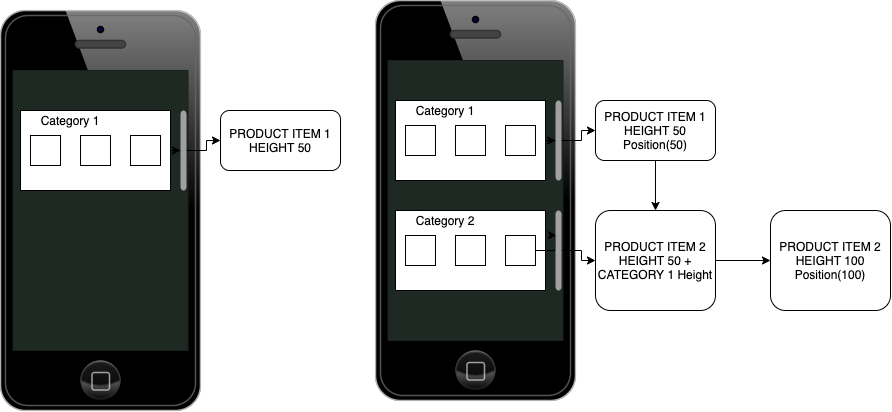

The diagram above was exported from draw.io. Its source (the exported page's mxGraphModel, read from the mxfile embedded in the PNG):
<mxGraphModel dx="1117" dy="857" grid="1" gridSize="10" guides="1" tooltips="1" connect="1" arrows="1" fold="1" page="1" pageScale="1" pageWidth="850" pageHeight="1100" math="0" shadow="0">
  <root>
    <mxCell id="0" />
    <mxCell id="1" parent="0" />
    <mxCell id="5" value="" style="verticalLabelPosition=bottom;verticalAlign=top;html=1;shadow=0;dashed=0;strokeWidth=1;shape=mxgraph.ios.iPhone;bgStyle=bgGreen;fillColor=#aaaaaa;" vertex="1" parent="1">
      <mxGeometry x="50" y="120" width="200" height="400" as="geometry" />
    </mxCell>
    <mxCell id="18" style="edgeStyle=orthogonalEdgeStyle;rounded=0;orthogonalLoop=1;jettySize=auto;html=1;exitX=1;exitY=0.5;exitDx=0;exitDy=0;" edge="1" parent="1" source="6" target="15">
      <mxGeometry relative="1" as="geometry" />
    </mxCell>
    <mxCell id="6" value="" style="rounded=0;whiteSpace=wrap;html=1;" vertex="1" parent="1">
      <mxGeometry x="70" y="220" width="150" height="80" as="geometry" />
    </mxCell>
    <mxCell id="7" value="Category 1&lt;br&gt;" style="text;html=1;strokeColor=none;fillColor=none;align=center;verticalAlign=middle;whiteSpace=wrap;rounded=0;" vertex="1" parent="1">
      <mxGeometry x="80" y="220" width="80" height="20" as="geometry" />
    </mxCell>
    <mxCell id="8" value="" style="whiteSpace=wrap;html=1;aspect=fixed;" vertex="1" parent="1">
      <mxGeometry x="80" y="245" width="30" height="30" as="geometry" />
    </mxCell>
    <mxCell id="9" value="" style="whiteSpace=wrap;html=1;aspect=fixed;" vertex="1" parent="1">
      <mxGeometry x="130" y="245" width="30" height="30" as="geometry" />
    </mxCell>
    <mxCell id="12" value="" style="whiteSpace=wrap;html=1;aspect=fixed;" vertex="1" parent="1">
      <mxGeometry x="180" y="245" width="30" height="30" as="geometry" />
    </mxCell>
    <mxCell id="17" style="edgeStyle=orthogonalEdgeStyle;rounded=0;orthogonalLoop=1;jettySize=auto;html=1;entryX=0;entryY=0.5;entryDx=0;entryDy=0;" edge="1" parent="1" source="15" target="16">
      <mxGeometry relative="1" as="geometry" />
    </mxCell>
    <mxCell id="15" value="" style="html=1;verticalLabelPosition=bottom;labelBackgroundColor=#ffffff;verticalAlign=top;shadow=0;dashed=0;strokeWidth=2;shape=mxgraph.ios7.misc.scroll_(vertical);fillColor=#a0a0a0;" vertex="1" parent="1">
      <mxGeometry x="230" y="220" width="6" height="80" as="geometry" />
    </mxCell>
    <mxCell id="16" value="PRODUCT ITEM 1&lt;br&gt;HEIGHT 50" style="rounded=1;whiteSpace=wrap;html=1;" vertex="1" parent="1">
      <mxGeometry x="270" y="220" width="120" height="60" as="geometry" />
    </mxCell>
    <mxCell id="19" value="" style="verticalLabelPosition=bottom;verticalAlign=top;html=1;shadow=0;dashed=0;strokeWidth=1;shape=mxgraph.ios.iPhone;bgStyle=bgGreen;fillColor=#aaaaaa;" vertex="1" parent="1">
      <mxGeometry x="425" y="110" width="200" height="400" as="geometry" />
    </mxCell>
    <mxCell id="20" style="edgeStyle=orthogonalEdgeStyle;rounded=0;orthogonalLoop=1;jettySize=auto;html=1;exitX=1;exitY=0.5;exitDx=0;exitDy=0;" edge="1" source="21" target="27" parent="1">
      <mxGeometry relative="1" as="geometry" />
    </mxCell>
    <mxCell id="21" value="" style="rounded=0;whiteSpace=wrap;html=1;" vertex="1" parent="1">
      <mxGeometry x="445" y="210" width="150" height="80" as="geometry" />
    </mxCell>
    <mxCell id="22" value="Category 1&lt;br&gt;" style="text;html=1;strokeColor=none;fillColor=none;align=center;verticalAlign=middle;whiteSpace=wrap;rounded=0;" vertex="1" parent="1">
      <mxGeometry x="455" y="210" width="80" height="20" as="geometry" />
    </mxCell>
    <mxCell id="23" value="" style="whiteSpace=wrap;html=1;aspect=fixed;" vertex="1" parent="1">
      <mxGeometry x="455" y="235" width="30" height="30" as="geometry" />
    </mxCell>
    <mxCell id="24" value="" style="whiteSpace=wrap;html=1;aspect=fixed;" vertex="1" parent="1">
      <mxGeometry x="505" y="235" width="30" height="30" as="geometry" />
    </mxCell>
    <mxCell id="25" value="" style="whiteSpace=wrap;html=1;aspect=fixed;" vertex="1" parent="1">
      <mxGeometry x="555" y="235" width="30" height="30" as="geometry" />
    </mxCell>
    <mxCell id="26" style="edgeStyle=orthogonalEdgeStyle;rounded=0;orthogonalLoop=1;jettySize=auto;html=1;entryX=0;entryY=0.5;entryDx=0;entryDy=0;" edge="1" source="27" target="28" parent="1">
      <mxGeometry relative="1" as="geometry" />
    </mxCell>
    <mxCell id="27" value="" style="html=1;verticalLabelPosition=bottom;labelBackgroundColor=#ffffff;verticalAlign=top;shadow=0;dashed=0;strokeWidth=2;shape=mxgraph.ios7.misc.scroll_(vertical);fillColor=#a0a0a0;" vertex="1" parent="1">
      <mxGeometry x="605" y="210" width="6" height="80" as="geometry" />
    </mxCell>
    <mxCell id="47" style="edgeStyle=orthogonalEdgeStyle;rounded=0;orthogonalLoop=1;jettySize=auto;html=1;entryX=0.5;entryY=0;entryDx=0;entryDy=0;" edge="1" parent="1" source="28" target="38">
      <mxGeometry relative="1" as="geometry" />
    </mxCell>
    <mxCell id="28" value="PRODUCT ITEM 1&lt;br&gt;HEIGHT 50&lt;br&gt;Position(50)" style="rounded=1;whiteSpace=wrap;html=1;" vertex="1" parent="1">
      <mxGeometry x="645" y="210" width="120" height="60" as="geometry" />
    </mxCell>
    <mxCell id="32" value="" style="rounded=0;whiteSpace=wrap;html=1;" vertex="1" parent="1">
      <mxGeometry x="445" y="320" width="150" height="80" as="geometry" />
    </mxCell>
    <mxCell id="33" value="Category 2" style="text;html=1;strokeColor=none;fillColor=none;align=center;verticalAlign=middle;whiteSpace=wrap;rounded=0;" vertex="1" parent="1">
      <mxGeometry x="455" y="320" width="80" height="20" as="geometry" />
    </mxCell>
    <mxCell id="34" value="" style="whiteSpace=wrap;html=1;aspect=fixed;" vertex="1" parent="1">
      <mxGeometry x="455" y="345" width="30" height="30" as="geometry" />
    </mxCell>
    <mxCell id="35" value="" style="whiteSpace=wrap;html=1;aspect=fixed;" vertex="1" parent="1">
      <mxGeometry x="505" y="345" width="30" height="30" as="geometry" />
    </mxCell>
    <mxCell id="42" style="edgeStyle=orthogonalEdgeStyle;rounded=0;orthogonalLoop=1;jettySize=auto;html=1;entryX=0.167;entryY=0.313;entryDx=0;entryDy=0;entryPerimeter=0;" edge="1" parent="1" source="36" target="37">
      <mxGeometry relative="1" as="geometry" />
    </mxCell>
    <mxCell id="36" value="" style="whiteSpace=wrap;html=1;aspect=fixed;" vertex="1" parent="1">
      <mxGeometry x="555" y="345" width="30" height="30" as="geometry" />
    </mxCell>
    <mxCell id="40" style="edgeStyle=orthogonalEdgeStyle;rounded=0;orthogonalLoop=1;jettySize=auto;html=1;entryX=0;entryY=0.5;entryDx=0;entryDy=0;" edge="1" parent="1" source="37" target="38">
      <mxGeometry relative="1" as="geometry" />
    </mxCell>
    <mxCell id="37" value="" style="html=1;verticalLabelPosition=bottom;labelBackgroundColor=#ffffff;verticalAlign=top;shadow=0;dashed=0;strokeWidth=2;shape=mxgraph.ios7.misc.scroll_(vertical);fillColor=#a0a0a0;" vertex="1" parent="1">
      <mxGeometry x="605" y="320" width="6" height="80" as="geometry" />
    </mxCell>
    <mxCell id="46" value="" style="edgeStyle=orthogonalEdgeStyle;rounded=0;orthogonalLoop=1;jettySize=auto;html=1;" edge="1" parent="1" source="38" target="45">
      <mxGeometry relative="1" as="geometry" />
    </mxCell>
    <mxCell id="38" value="PRODUCT ITEM 2&lt;br&gt;HEIGHT 50 + CATEGORY 1 Height" style="rounded=1;whiteSpace=wrap;html=1;" vertex="1" parent="1">
      <mxGeometry x="645" y="320" width="120" height="100" as="geometry" />
    </mxCell>
    <mxCell id="45" value="PRODUCT ITEM 2&lt;br&gt;HEIGHT 100&lt;br&gt;Position(100)" style="rounded=1;whiteSpace=wrap;html=1;" vertex="1" parent="1">
      <mxGeometry x="820" y="320" width="120" height="100" as="geometry" />
    </mxCell>
  </root>
</mxGraphModel>